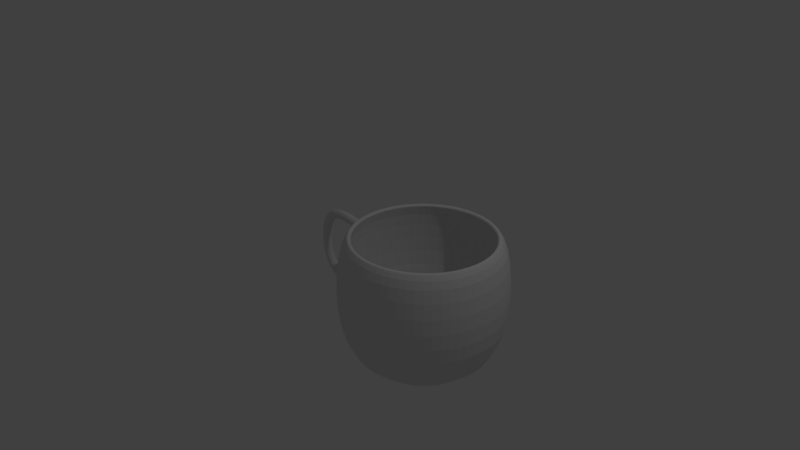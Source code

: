 # Source: teacup.blend  (saved by Blender 2.78.0; exported with 4.5.12 LTS)
import bpy
from mathutils import Matrix  # noqa: F401  (used for matrix-valued properties, if any)

bpy.ops.wm.read_factory_settings(use_empty=True)
scene = bpy.context.scene
scene.name = 'Scene'

# ---- collections
col_collection_1 = bpy.data.collections.new('Collection 1'); scene.collection.children.link(col_collection_1)

# ---- world
world_world = bpy.data.worlds.new('World'); scene.world = world_world
world_world.color = (0.05088, 0.05088, 0.05088)
world_world.use_sun_shadow = False
world_world.sun_shadow_jitter_overblur = 0.0
world_world.cycles.sampling_method = 'MANUAL'

# ---- cameras
cam_camera = bpy.data.cameras.new('Camera')
cam_camera.clip_end = 100.0
cam_camera.lens = 35.0
cam_camera.sensor_width = 32.0
cam_camera.sensor_height = 18.0
cam_camera.ortho_scale = 7.314
cam_camera.dof.focus_distance = 0.0
cam_camera.dof.aperture_fstop = 128.0

# ---- lights
light_lamp = bpy.data.lights.new('Lamp', 'POINT')
light_lamp.transmission_factor = 0.0
light_lamp.cutoff_distance = 30.0
light_lamp.energy = 100.0
light_lamp.shadow_buffer_clip_start = 1.001
light_lamp.shadow_soft_size = 0.1
light_lamp.shadow_maximum_resolution = 0.006
light_lamp.use_absolute_resolution = True

# ---- meshes
me_cylinder = bpy.data.meshes.new('Cylinder')
me_cylinder.from_pydata([(-1.064, -0.06699, 0.3833), (-1.043, 0.01741, 0.4815), (-1.064, 0.1018, 0.3833), (-1.085, 0.01741, 0.2851), (-1.134, -0.06699, 0.398), (-1.115, 0.01741, 0.4965), (-1.134, 0.1018, 0.398), (-1.154, 0.01741, 0.2995), (-1.2, -0.06699, 0.4107), (-1.182, 0.01741, 0.5096), (-1.2, 0.1018, 0.4107), (-1.218, 0.01741, 0.3119), (-1.261, -0.06699, 0.4214), (-1.245, 0.01741, 0.5206), (-1.261, 0.1018, 0.4214), (-1.278, 0.01741, 0.3222), (-1.318, -0.06699, 0.4299), (-1.304, 0.01741, 0.5295), (-1.318, 0.1018, 0.4299), (-1.332, 0.01741, 0.3304), (-1.371, -0.06699, 0.4364), (-1.36, 0.01741, 0.5363), (-1.371, 0.1018, 0.4364), (-1.381, 0.01741, 0.3365), (-1.419, -0.06699, 0.4408), (-1.412, 0.01741, 0.541), (-1.419, 0.1018, 0.4408), (-1.426, 0.01741, 0.3406), (-1.464, -0.06699, 0.4431), (-1.461, 0.01741, 0.5435), (-1.464, 0.1018, 0.4431), (-1.467, 0.01741, 0.3426), (-1.505, -0.06699, 0.4433), (-1.508, 0.01741, 0.5437), (-1.505, 0.1018, 0.4433), (-1.503, 0.01741, 0.3428), (-1.544, -0.06699, 0.4414), (-1.552, 0.01741, 0.5415), (-1.544, 0.1018, 0.4414), (-1.536, 0.01741, 0.3413), (-1.579, -0.06699, 0.4375), (-1.593, 0.01741, 0.5369), (-1.579, 0.1018, 0.4375), (-1.564, 0.01741, 0.3381), (-1.611, -0.06699, 0.4315), (-1.633, 0.01741, 0.5295), (-1.611, 0.1018, 0.4315), (-1.589, 0.01741, 0.3335), (-1.64, -0.06699, 0.4235), (-1.671, 0.01741, 0.5193), (-1.64, 0.1018, 0.4235), (-1.61, 0.01741, 0.3278), (-1.668, -0.06699, 0.4136), (-1.707, 0.01741, 0.5062), (-1.668, 0.1018, 0.4136), (-1.628, 0.01741, 0.321), (-1.692, -0.06699, 0.4018), (-1.74, 0.01741, 0.4902), (-1.692, 0.1018, 0.4018), (-1.644, 0.01741, 0.3134), (-1.715, -0.06699, 0.3881), (-1.771, 0.01741, 0.4712), (-1.715, 0.1018, 0.3881), (-1.658, 0.01741, 0.305), (-1.735, -0.06699, 0.3726), (-1.8, 0.01741, 0.4496), (-1.735, 0.1018, 0.3726), (-1.671, 0.01741, 0.2956), (-1.754, -0.06699, 0.3554), (-1.826, 0.01741, 0.4257), (-1.754, 0.1018, 0.3554), (-1.682, 0.01741, 0.2851), (-1.771, -0.06699, 0.3365), (-1.849, 0.01741, 0.3998), (-1.771, 0.1018, 0.3365), (-1.693, 0.01741, 0.2732), (-1.786, -0.06699, 0.3159), (-1.869, 0.01741, 0.3722), (-1.786, 0.1018, 0.3159), (-1.703, 0.01741, 0.2597), (-1.799, -0.06699, 0.2939), (-1.887, 0.01741, 0.3434), (-1.799, 0.1018, 0.2939), (-1.712, 0.01741, 0.2445), (-1.812, -0.06699, 0.2705), (-1.902, 0.01741, 0.3135), (-1.812, 0.1018, 0.2705), (-1.721, 0.01741, 0.2274), (-1.822, -0.06699, 0.2457), (-1.916, 0.01741, 0.2827), (-1.822, 0.1018, 0.2457), (-1.729, 0.01741, 0.2086), (-1.832, -0.06699, 0.2197), (-1.927, 0.01741, 0.2512), (-1.832, 0.1018, 0.2197), (-1.736, 0.01741, 0.1881), (-1.84, -0.06699, 0.1925), (-1.937, 0.01741, 0.219), (-1.84, 0.1018, 0.1925), (-1.743, 0.01741, 0.1661), (-1.847, -0.06699, 0.1644), (-1.945, 0.01741, 0.1862), (-1.847, 0.1018, 0.1644), (-1.749, 0.01741, 0.1426), (-1.853, -0.06699, 0.1353), (-1.951, 0.01741, 0.1528), (-1.853, 0.1018, 0.1353), (-1.754, 0.01741, 0.1178), (-1.857, -0.06699, 0.1055), (-1.957, 0.01741, 0.119), (-1.857, 0.1018, 0.1055), (-1.758, 0.01741, 0.09206), (-1.861, -0.06699, 0.07506), (-1.961, 0.01741, 0.0847), (-1.861, 0.1018, 0.07506), (-1.761, 0.01741, 0.06543), (-1.863, -0.06699, 0.04412), (-1.963, 0.01741, 0.05007), (-1.863, 0.1018, 0.04412), (-1.763, 0.01741, 0.03817), (-1.864, -0.06699, 0.01283), (-1.965, 0.01741, 0.01516), (-1.864, 0.1018, 0.01283), (-1.764, 0.01741, 0.01049), (-1.864, -0.06699, -0.01867), (-1.965, 0.01741, -0.01995), (-1.864, 0.1018, -0.01867), (-1.764, 0.01741, -0.01739), (-1.864, -0.06699, -0.05022), (-1.964, 0.01741, -0.05519), (-1.864, 0.1018, -0.05022), (-1.763, 0.01741, -0.04525), (-1.861, -0.06699, -0.08169), (-1.961, 0.01741, -0.09048), (-1.861, 0.1018, -0.08169), (-1.761, 0.01741, -0.07289), (-1.858, -0.06699, -0.1129), (-1.958, 0.01741, -0.1257), (-1.858, 0.1018, -0.1129), (-1.758, 0.01741, -0.1001), (-1.853, -0.06699, -0.1438), (-1.952, 0.01741, -0.1609), (-1.853, 0.1018, -0.1438), (-1.754, 0.01741, -0.1267), (-1.847, -0.06699, -0.1741), (-1.946, 0.01741, -0.1959), (-1.847, 0.1018, -0.1741), (-1.749, 0.01741, -0.1524), (-1.84, -0.06699, -0.2038), (-1.937, 0.01741, -0.2306), (-1.84, 0.1018, -0.2038), (-1.743, 0.01741, -0.1771), (-1.831, -0.06699, -0.2328), (-1.926, 0.01741, -0.2649), (-1.831, 0.1018, -0.2328), (-1.736, 0.01741, -0.2006), (-1.821, -0.06699, -0.2608), (-1.914, 0.01741, -0.2988), (-1.821, 0.1018, -0.2608), (-1.728, 0.01741, -0.2228), (-1.809, -0.06699, -0.2878), (-1.899, 0.01741, -0.332), (-1.809, 0.1018, -0.2878), (-1.719, 0.01741, -0.2436), (-1.795, -0.06699, -0.3136), (-1.882, 0.01741, -0.3645), (-1.795, 0.1018, -0.3136), (-1.708, 0.01741, -0.2628), (-1.779, -0.06699, -0.3382), (-1.861, 0.01741, -0.3959), (-1.779, 0.1018, -0.3382), (-1.697, 0.01741, -0.2805), (-1.761, -0.06699, -0.3614), (-1.838, 0.01741, -0.4261), (-1.761, 0.1018, -0.3614), (-1.685, 0.01741, -0.2968), (-1.742, -0.06699, -0.3831), (-1.812, 0.01741, -0.4545), (-1.742, 0.1018, -0.3831), (-1.671, 0.01741, -0.3117), (-1.719, -0.06699, -0.4032), (-1.783, 0.01741, -0.4809), (-1.719, 0.1018, -0.4032), (-1.656, 0.01741, -0.3254), (-1.694, -0.06699, -0.4215), (-1.75, 0.01741, -0.505), (-1.694, 0.1018, -0.4215), (-1.639, 0.01741, -0.338), (-1.667, -0.06699, -0.438), (-1.715, 0.01741, -0.5264), (-1.667, 0.1018, -0.438), (-1.619, 0.01741, -0.3496), (-1.637, -0.06699, -0.4526), (-1.676, 0.01741, -0.5449), (-1.637, 0.1018, -0.4526), (-1.597, 0.01741, -0.3602), (-1.604, -0.06699, -0.4651), (-1.635, 0.01741, -0.5605), (-1.604, 0.1018, -0.4651), (-1.572, 0.01741, -0.3697), (-1.567, -0.06699, -0.4755), (-1.591, 0.01741, -0.5731), (-1.567, 0.1018, -0.4755), (-1.543, 0.01741, -0.3779), (-1.527, -0.06699, -0.4837), (-1.544, 0.01741, -0.5827), (-1.527, 0.1018, -0.4837), (-1.51, 0.01741, -0.3846), (-1.483, -0.06699, -0.4895), (-1.494, 0.01741, -0.5895), (-1.483, 0.1018, -0.4895), (-1.473, 0.01741, -0.3896), (-1.436, -0.06699, -0.493), (-1.44, 0.01741, -0.5933), (-1.436, 0.1018, -0.493), (-1.431, 0.01741, -0.3926), (-1.384, -0.06699, -0.4939), (-1.384, 0.01741, -0.5943), (-1.384, 0.1018, -0.4939), (-1.385, 0.01741, -0.3934), (-1.328, -0.06699, -0.4922), (-1.323, 0.01741, -0.5926), (-1.328, 0.1018, -0.4922), (-1.333, 0.01741, -0.3919), (-1.268, -0.06699, -0.4879), (-1.259, 0.01741, -0.588), (-1.268, 0.1018, -0.4879), (-1.277, 0.01741, -0.3878), (-1.202, -0.06699, -0.4808), (-1.19, 0.01741, -0.5805), (-1.202, 0.1018, -0.4808), (-1.214, 0.01741, -0.3811), (-1.131, -0.06699, -0.4709), (-1.116, 0.01741, -0.5702), (-1.131, 0.1018, -0.4709), (-1.147, 0.01741, -0.3716), (-1.055, -0.06699, -0.4581), (-1.037, 0.01741, -0.557), (-1.055, 0.1018, -0.4581), (-1.073, 0.01741, -0.3592), (2.743e-08, 6.583e-08, -1.0), (2.743e-08, 0.7618, -1.0), (9.395e-09, 0.9184, 0.7094), (0.1486, 0.7472, -1.0), (0.1792, 0.9008, 0.7094), (0.2915, 0.7038, -1.0), (0.3515, 0.8485, 0.7094), (0.4232, 0.6334, -1.0), (0.5102, 0.7636, 0.7094), (0.5387, 0.5387, -1.0), (0.6494, 0.6494, 0.7094), (0.6334, 0.4232, -1.0), (0.7636, 0.5102, 0.7094), (0.7038, 0.2915, -1.0), (0.8485, 0.3515, 0.7094), (0.7472, 0.1486, -1.0), (0.9008, 0.1792, 0.7094), (0.7618, 1.233e-07, -1.0), (0.9184, 9.189e-08, 0.7094), (0.7472, -0.1486, -1.0), (0.9008, -0.1792, 0.7094), (0.7038, -0.2915, -1.0), (0.8485, -0.3515, 0.7094), (0.6334, -0.4232, -1.0), (0.7636, -0.5102, 0.7094), (0.5387, -0.5387, -1.0), (0.6494, -0.6494, 0.7094), (0.4232, -0.6334, -1.0), (0.5102, -0.7636, 0.7094), (0.2915, -0.7038, -1.0), (0.3515, -0.8485, 0.7094), (0.1486, -0.7472, -1.0), (0.1792, -0.9008, 0.7094), (-2.208e-07, -0.7618, -1.0), (-2.899e-07, -0.9184, 0.7094), (-0.1486, -0.7472, -1.0), (-0.1792, -0.9008, 0.7094), (-0.2915, -0.7038, -1.0), (-0.3515, -0.8485, 0.7094), (-0.4232, -0.6334, -1.0), (-0.5102, -0.7636, 0.7094), (-0.5387, -0.5387, -1.0), (-0.6494, -0.6494, 0.7094), (-0.6334, -0.4232, -1.0), (-0.7636, -0.5102, 0.7094), (-0.7038, -0.2915, -1.0), (-0.8485, -0.3515, 0.7094), (-0.7472, -0.1486, -1.0), (-0.9008, -0.1792, 0.7094), (-0.7618, 8.014e-07, -1.0), (-0.9184, 9.094e-07, 0.7094), (-0.7472, 0.1486, -1.0), (-0.9008, 0.1792, 0.7094), (-0.7038, 0.2915, -1.0), (-0.8485, 0.3515, 0.7094), (-0.6334, 0.4232, -1.0), (-0.7636, 0.5102, 0.7094), (-0.5387, 0.5387, -1.0), (-0.6494, 0.6494, 0.7094), (-0.4232, 0.6334, -1.0), (-0.5102, 0.7636, 0.7094), (-0.2915, 0.7038, -1.0), (-0.3515, 0.8485, 0.7094), (-0.1486, 0.7472, -1.0), (-0.1792, 0.9008, 0.7094), (0.0, 1.0, -0.6), (-3.492e-09, 1.065, -0.2), (-3.492e-09, 1.065, 0.2), (0.0, 1.0, 0.6), (0.1951, 0.9808, 0.6), (0.2078, 1.045, 0.2), (0.2078, 1.045, -0.2), (0.1951, 0.9808, -0.6), (0.3827, 0.9239, 0.6), (0.4076, 0.9841, 0.2), (0.4076, 0.9841, -0.2), (0.3827, 0.9239, -0.6), (0.5556, 0.8315, 0.6), (0.5918, 0.8857, 0.2), (0.5918, 0.8857, -0.2), (0.5556, 0.8315, -0.6), (0.7071, 0.7071, 0.6), (0.7532, 0.7532, 0.2), (0.7532, 0.7532, -0.2), (0.7071, 0.7071, -0.6), (0.8315, 0.5556, 0.6), (0.8857, 0.5918, 0.2), (0.8857, 0.5918, -0.2), (0.8315, 0.5556, -0.6), (0.9239, 0.3827, 0.6), (0.9841, 0.4076, 0.2), (0.9841, 0.4076, -0.2), (0.9239, 0.3827, -0.6), (0.9808, 0.1951, 0.6), (1.045, 0.2078, 0.2), (1.045, 0.2078, -0.2), (0.9808, 0.1951, -0.6), (1.0, 7.55e-08, 0.6), (1.065, 5.965e-08, 0.2), (1.065, 5.965e-08, -0.2), (1.0, 7.55e-08, -0.6), (0.9808, -0.1951, 0.6), (1.045, -0.2078, 0.2), (1.045, -0.2078, -0.2), (0.9808, -0.1951, -0.6), (0.9239, -0.3827, 0.6), (0.9841, -0.4076, 0.2), (0.9841, -0.4076, -0.2), (0.9239, -0.3827, -0.6), (0.8315, -0.5556, 0.6), (0.8857, -0.5918, 0.2), (0.8857, -0.5918, -0.2), (0.8315, -0.5556, -0.6), (0.7071, -0.7071, 0.6), (0.7532, -0.7532, 0.2), (0.7532, -0.7532, -0.2), (0.7071, -0.7071, -0.6), (0.5556, -0.8315, 0.6), (0.5918, -0.8857, 0.2), (0.5918, -0.8857, -0.2), (0.5556, -0.8315, -0.6), (0.3827, -0.9239, 0.6), (0.4076, -0.9841, 0.2), (0.4076, -0.9841, -0.2), (0.3827, -0.9239, -0.6), (0.1951, -0.9808, 0.6), (0.2078, -1.045, 0.2), (0.2078, -1.045, -0.2), (0.1951, -0.9808, -0.6), (-3.258e-07, -1.0, 0.6), (-3.506e-07, -1.065, 0.2), (-3.506e-07, -1.065, -0.2), (-3.258e-07, -1.0, -0.6), (-0.1951, -0.9808, 0.6), (-0.2078, -1.045, 0.2), (-0.2078, -1.045, -0.2), (-0.1951, -0.9808, -0.6), (-0.3827, -0.9239, 0.6), (-0.4076, -0.9841, 0.2), (-0.4076, -0.9841, -0.2), (-0.3827, -0.9239, -0.6), (-0.5556, -0.8315, 0.6), (-0.5918, -0.8857, 0.2), (-0.5918, -0.8857, -0.2), (-0.5556, -0.8315, -0.6), (-0.7071, -0.7071, 0.6), (-0.7532, -0.7532, 0.2), (-0.7532, -0.7532, -0.2), (-0.7071, -0.7071, -0.6), (-0.8315, -0.5556, 0.6), (-0.8857, -0.5918, 0.2), (-0.8857, -0.5918, -0.2), (-0.8315, -0.5556, -0.6), (-0.9239, -0.3827, 0.6), (-0.9841, -0.4076, 0.2), (-0.9841, -0.4076, -0.2), (-0.9239, -0.3827, -0.6), (-0.9808, -0.1951, 0.6), (-1.045, -0.2078, 0.2), (-1.045, -0.2078, -0.2), (-0.9808, -0.1951, -0.6), (-1.0, 9.656e-07, 0.6), (-1.065, 1.008e-06, 0.2), (-1.065, 1.008e-06, -0.2), (-1.0, 9.656e-07, -0.6), (-0.9808, 0.1951, 0.6), (-1.045, 0.2078, 0.2), (-1.045, 0.2078, -0.2), (-0.9808, 0.1951, -0.6), (-0.9239, 0.3827, 0.6), (-0.9841, 0.4076, 0.2), (-0.9841, 0.4076, -0.2), (-0.9239, 0.3827, -0.6), (-0.8315, 0.5556, 0.6), (-0.8857, 0.5918, 0.2), (-0.8857, 0.5918, -0.2), (-0.8315, 0.5556, -0.6), (-0.7071, 0.7071, 0.6), (-0.7532, 0.7532, 0.2), (-0.7532, 0.7532, -0.2), (-0.7071, 0.7071, -0.6), (-0.5556, 0.8315, 0.6), (-0.5918, 0.8857, 0.2), (-0.5918, 0.8857, -0.2), (-0.5556, 0.8315, -0.6), (-0.3827, 0.9239, 0.6), (-0.4076, 0.9841, 0.2), (-0.4076, 0.9841, -0.2), (-0.3827, 0.9239, -0.6), (-0.1951, 0.9808, 0.6), (-0.2078, 1.045, 0.2), (-0.2078, 1.045, -0.2), (-0.1951, 0.9808, -0.6), (9.395e-09, 0.9184, 0.7094), (0.1792, 0.9008, 0.7094), (0.3515, 0.8485, 0.7094), (0.5102, 0.7636, 0.7094), (0.6494, 0.6494, 0.7094), (0.7636, 0.5102, 0.7094), (0.8485, 0.3515, 0.7094), (0.9008, 0.1792, 0.7094), (0.9184, 9.189e-08, 0.7094), (0.9008, -0.1792, 0.7094), (0.8485, -0.3515, 0.7094), (0.7636, -0.5102, 0.7094), (0.6494, -0.6494, 0.7094), (0.5102, -0.7636, 0.7094), (0.3515, -0.8485, 0.7094), (0.1792, -0.9008, 0.7094), (-2.899e-07, -0.9184, 0.7094), (-0.1792, -0.9008, 0.7094), (-0.3515, -0.8485, 0.7094), (-0.5102, -0.7636, 0.7094), (-0.6494, -0.6494, 0.7094), (-0.7636, -0.5102, 0.7094), (-0.8485, -0.3515, 0.7094), (-0.9008, -0.1792, 0.7094), (-0.9184, 9.094e-07, 0.7094), (-0.9008, 0.1792, 0.7094), (-0.8485, 0.3515, 0.7094), (-0.7636, 0.5102, 0.7094), (-0.6494, 0.6494, 0.7094), (-0.5102, 0.7636, 0.7094), (-0.3515, 0.8485, 0.7094), (-0.1792, 0.9008, 0.7094), (1.457e-08, 0.8508, 0.7094), (0.166, 0.8344, 0.7094), (0.3256, 0.786, 0.7094), (0.4727, 0.7074, 0.7094), (0.6016, 0.6016, 0.7094), (0.7074, 0.4727, 0.7094), (0.786, 0.3256, 0.7094), (0.8344, 0.166, 0.7094), (0.8508, 1.086e-07, 0.7094), (0.8344, -0.166, 0.7094), (0.786, -0.3256, 0.7094), (0.7074, -0.4727, 0.7094), (0.6016, -0.6016, 0.7094), (0.4727, -0.7074, 0.7094), (0.3256, -0.786, 0.7094), (0.166, -0.8344, 0.7094), (-2.627e-07, -0.8508, 0.7094), (-0.166, -0.8344, 0.7094), (-0.3256, -0.786, 0.7094), (-0.4727, -0.7074, 0.7094), (-0.6016, -0.6016, 0.7094), (-0.7074, -0.4727, 0.7094), (-0.786, -0.3256, 0.7094), (-0.8344, -0.166, 0.7094), (-0.8508, 8.659e-07, 0.7094), (-0.8344, 0.166, 0.7094), (-0.786, 0.3256, 0.7094), (-0.7074, 0.4727, 0.7094), (-0.6016, 0.6016, 0.7094), (-0.4727, 0.7074, 0.7094), (-0.3256, 0.786, 0.7094), (-0.166, 0.8344, 0.7094), (3.774e-09, 0.9261, 0.5983), (0.1807, 0.9083, 0.5983), (0.3544, 0.8556, 0.5983), (0.5145, 0.77, 0.5983), (0.6549, 0.6549, 0.5983), (0.77, 0.5145, 0.5983), (0.8556, 0.3544, 0.5983), (0.9083, 0.1807, 0.5983), (0.9261, 9.229e-08, 0.5983), (0.9083, -0.1807, 0.5983), (0.8556, -0.3544, 0.5983), (0.77, -0.5145, 0.5983), (0.6549, -0.6549, 0.5983), (0.5145, -0.77, 0.5983), (0.3544, -0.8556, 0.5983), (0.1807, -0.9083, 0.5983), (-2.98e-07, -0.9261, 0.5983), (-0.1807, -0.9083, 0.5983), (-0.3544, -0.8556, 0.5983), (-0.5145, -0.77, 0.5983), (-0.6549, -0.6549, 0.5983), (-0.77, -0.5145, 0.5983), (-0.8556, -0.3544, 0.5983), (-0.9083, -0.1807, 0.5983), (-0.9261, 9.166e-07, 0.5983), (-0.9083, 0.1807, 0.5983), (-0.8556, 0.3544, 0.5983), (-0.77, 0.5145, 0.5983), (-0.6549, 0.6549, 0.5983), (-0.5145, 0.77, 0.5983), (-0.3544, 0.8556, 0.5983), (-0.1807, 0.9083, 0.5983), (7.327e-10, 0.9855, 0.2066), (0.1923, 0.9665, 0.2066), (0.3771, 0.9105, 0.2066), (0.5475, 0.8194, 0.2066), (0.6968, 0.6968, 0.2066), (0.8194, 0.5475, 0.2066), (0.9105, 0.3771, 0.2066), (0.9665, 0.1923, 0.2066), (0.9855, 7.779e-08, 0.2066), (0.9665, -0.1923, 0.2066), (0.9105, -0.3771, 0.2066), (0.8194, -0.5475, 0.2066), (0.6968, -0.6968, 0.2066), (0.5475, -0.8194, 0.2066), (0.3771, -0.9105, 0.2066), (0.1923, -0.9665, 0.2066), (-3.204e-07, -0.9855, 0.2066), (-0.1923, -0.9665, 0.2066), (-0.3771, -0.9105, 0.2066), (-0.5475, -0.8194, 0.2066), (-0.6968, -0.6968, 0.2066), (-0.8194, -0.5475, 0.2066), (-0.9105, -0.3771, 0.2066), (-0.9665, -0.1923, 0.2066), (-0.9855, 9.55e-07, 0.2066), (-0.9665, 0.1923, 0.2066), (-0.9105, 0.3771, 0.2066), (-0.8194, 0.5475, 0.2066), (-0.6968, 0.6968, 0.2066), (-0.5475, 0.8194, 0.2066), (-0.3771, 0.9105, 0.2066), (-0.1923, 0.9665, 0.2066), (-0.005847, 0.9855, -0.1968), (0.1864, 0.9665, -0.1968), (0.3713, 0.9105, -0.1968), (0.5417, 0.8194, -0.1968), (0.691, 0.6968, -0.1968), (0.8136, 0.5475, -0.1968), (0.9046, 0.3771, -0.1968), (0.9607, 0.1923, -0.1968), (0.9796, 1.32e-07, -0.1968), (0.9607, -0.1923, -0.1968), (0.9046, -0.3771, -0.1968), (0.8136, -0.5475, -0.1968), (0.691, -0.6968, -0.1968), (0.5417, -0.8194, -0.1968), (0.3713, -0.9105, -0.1968), (0.1864, -0.9665, -0.1968), (-0.005847, -0.9855, -0.1968), (-0.1981, -0.9665, -0.1968), (-0.383, -0.9105, -0.1968), (-0.5534, -0.8194, -0.1968), (-0.7027, -0.6968, -0.1968), (-0.8252, -0.5475, -0.1968), (-0.9163, -0.3771, -0.1968), (-0.9724, -0.1923, -0.1968), (-0.9913, 1.009e-06, -0.1968), (-0.9724, 0.1923, -0.1968), (-0.9163, 0.3771, -0.1968), (-0.8252, 0.5475, -0.1968), (-0.7027, 0.6968, -0.1968), (-0.5534, 0.8194, -0.1968), (-0.383, 0.9105, -0.1968), (-0.1981, 0.9665, -0.1968), (-0.005847, 0.9087, -0.5944), (0.1714, 0.8912, -0.5944), (0.3419, 0.8395, -0.5944), (0.499, 0.7555, -0.5944), (0.6367, 0.6425, -0.5944), (0.7497, 0.5048, -0.5944), (0.8336, 0.3477, -0.5944), (0.8853, 0.1773, -0.5944), (0.9028, 1.487e-07, -0.5944), (0.8853, -0.1773, -0.5944), (0.8336, -0.3477, -0.5944), (0.7497, -0.5048, -0.5944), (0.6367, -0.6425, -0.5944), (0.499, -0.7555, -0.5944), (0.3419, -0.8395, -0.5944), (0.1714, -0.8912, -0.5944), (-0.005847, -0.9087, -0.5944), (-0.1831, -0.8912, -0.5944), (-0.3536, -0.8395, -0.5944), (-0.5107, -0.7555, -0.5944), (-0.6484, -0.6425, -0.5944), (-0.7614, -0.5048, -0.5944), (-0.8453, -0.3477, -0.5944), (-0.897, -0.1773, -0.5944), (-0.9145, 9.575e-07, -0.5944), (-0.897, 0.1773, -0.5944), (-0.8453, 0.3477, -0.5944), (-0.7614, 0.5048, -0.5944), (-0.6484, 0.6425, -0.5944), (-0.5107, 0.7555, -0.5944), (-0.3536, 0.8395, -0.5944), (-0.1831, 0.8912, -0.5944), (-0.005847, 0.6731, -0.8575), (0.1255, 0.6602, -0.8575), (0.2517, 0.6219, -0.8575), (0.3681, 0.5597, -0.8575), (0.4701, 0.476, -0.8575), (0.5538, 0.374, -0.8575), (0.616, 0.2576, -0.8575), (0.6543, 0.1313, -0.8575), (0.6673, 1.961e-07, -0.8575), (0.6543, -0.1313, -0.8575), (0.616, -0.2576, -0.8575), (0.5538, -0.374, -0.8575), (0.4701, -0.476, -0.8575), (0.3681, -0.5597, -0.8575), (0.2517, -0.6219, -0.8575), (0.1255, -0.6602, -0.8575), (-0.005847, -0.6731, -0.8575), (-0.1372, -0.6602, -0.8575), (-0.2634, -0.6219, -0.8575), (-0.3798, -0.5597, -0.8575), (-0.4818, -0.476, -0.8575), (-0.5655, -0.374, -0.8575), (-0.6277, -0.2576, -0.8575), (-0.666, -0.1313, -0.8575), (-0.679, 7.953e-07, -0.8575), (-0.666, 0.1313, -0.8575), (-0.6277, 0.2576, -0.8575), (-0.5655, 0.374, -0.8575), (-0.4818, 0.476, -0.8575), (-0.3798, 0.5597, -0.8575), (-0.2634, 0.6219, -0.8575), (-0.1372, 0.6602, -0.8575), (-0.005847, 3.558e-07, -0.8575)], [], [(0, 4, 7, 3), (1, 5, 4, 0), (2, 6, 5, 1), (3, 7, 6, 2), (4, 8, 11, 7), (5, 9, 8, 4), (6, 10, 9, 5), (7, 11, 10, 6), (8, 12, 15, 11), (9, 13, 12, 8), (10, 14, 13, 9), (11, 15, 14, 10), (12, 16, 19, 15), (13, 17, 16, 12), (14, 18, 17, 13), (15, 19, 18, 14), (16, 20, 23, 19), (17, 21, 20, 16), (18, 22, 21, 17), (19, 23, 22, 18), (20, 24, 27, 23), (21, 25, 24, 20), (22, 26, 25, 21), (23, 27, 26, 22), (24, 28, 31, 27), (25, 29, 28, 24), (26, 30, 29, 25), (27, 31, 30, 26), (28, 32, 35, 31), (29, 33, 32, 28), (30, 34, 33, 29), (31, 35, 34, 30), (32, 36, 39, 35), (33, 37, 36, 32), (34, 38, 37, 33), (35, 39, 38, 34), (36, 40, 43, 39), (37, 41, 40, 36), (38, 42, 41, 37), (39, 43, 42, 38), (40, 44, 47, 43), (41, 45, 44, 40), (42, 46, 45, 41), (43, 47, 46, 42), (44, 48, 51, 47), (45, 49, 48, 44), (46, 50, 49, 45), (47, 51, 50, 46), (48, 52, 55, 51), (49, 53, 52, 48), (50, 54, 53, 49), (51, 55, 54, 50), (52, 56, 59, 55), (53, 57, 56, 52), (54, 58, 57, 53), (55, 59, 58, 54), (56, 60, 63, 59), (57, 61, 60, 56), (58, 62, 61, 57), (59, 63, 62, 58), (60, 64, 67, 63), (61, 65, 64, 60), (62, 66, 65, 61), (63, 67, 66, 62), (64, 68, 71, 67), (65, 69, 68, 64), (66, 70, 69, 65), (67, 71, 70, 66), (68, 72, 75, 71), (69, 73, 72, 68), (70, 74, 73, 69), (71, 75, 74, 70), (72, 76, 79, 75), (73, 77, 76, 72), (74, 78, 77, 73), (75, 79, 78, 74), (76, 80, 83, 79), (77, 81, 80, 76), (78, 82, 81, 77), (79, 83, 82, 78), (80, 84, 87, 83), (81, 85, 84, 80), (82, 86, 85, 81), (83, 87, 86, 82), (84, 88, 91, 87), (85, 89, 88, 84), (86, 90, 89, 85), (87, 91, 90, 86), (88, 92, 95, 91), (89, 93, 92, 88), (90, 94, 93, 89), (91, 95, 94, 90), (92, 96, 99, 95), (93, 97, 96, 92), (94, 98, 97, 93), (95, 99, 98, 94), (96, 100, 103, 99), (97, 101, 100, 96), (98, 102, 101, 97), (99, 103, 102, 98), (100, 104, 107, 103), (101, 105, 104, 100), (102, 106, 105, 101), (103, 107, 106, 102), (104, 108, 111, 107), (105, 109, 108, 104), (106, 110, 109, 105), (107, 111, 110, 106), (108, 112, 115, 111), (109, 113, 112, 108), (110, 114, 113, 109), (111, 115, 114, 110), (112, 116, 119, 115), (113, 117, 116, 112), (114, 118, 117, 113), (115, 119, 118, 114), (116, 120, 123, 119), (117, 121, 120, 116), (118, 122, 121, 117), (119, 123, 122, 118), (120, 124, 127, 123), (121, 125, 124, 120), (122, 126, 125, 121), (123, 127, 126, 122), (124, 128, 131, 127), (125, 129, 128, 124), (126, 130, 129, 125), (127, 131, 130, 126), (128, 132, 135, 131), (129, 133, 132, 128), (130, 134, 133, 129), (131, 135, 134, 130), (132, 136, 139, 135), (133, 137, 136, 132), (134, 138, 137, 133), (135, 139, 138, 134), (136, 140, 143, 139), (137, 141, 140, 136), (138, 142, 141, 137), (139, 143, 142, 138), (140, 144, 147, 143), (141, 145, 144, 140), (142, 146, 145, 141), (143, 147, 146, 142), (144, 148, 151, 147), (145, 149, 148, 144), (146, 150, 149, 145), (147, 151, 150, 146), (148, 152, 155, 151), (149, 153, 152, 148), (150, 154, 153, 149), (151, 155, 154, 150), (152, 156, 159, 155), (153, 157, 156, 152), (154, 158, 157, 153), (155, 159, 158, 154), (156, 160, 163, 159), (157, 161, 160, 156), (158, 162, 161, 157), (159, 163, 162, 158), (160, 164, 167, 163), (161, 165, 164, 160), (162, 166, 165, 161), (163, 167, 166, 162), (164, 168, 171, 167), (165, 169, 168, 164), (166, 170, 169, 165), (167, 171, 170, 166), (168, 172, 175, 171), (169, 173, 172, 168), (170, 174, 173, 169), (171, 175, 174, 170), (172, 176, 179, 175), (173, 177, 176, 172), (174, 178, 177, 173), (175, 179, 178, 174), (176, 180, 183, 179), (177, 181, 180, 176), (178, 182, 181, 177), (179, 183, 182, 178), (180, 184, 187, 183), (181, 185, 184, 180), (182, 186, 185, 181), (183, 187, 186, 182), (184, 188, 191, 187), (185, 189, 188, 184), (186, 190, 189, 185), (187, 191, 190, 186), (188, 192, 195, 191), (189, 193, 192, 188), (190, 194, 193, 189), (191, 195, 194, 190), (192, 196, 199, 195), (193, 197, 196, 192), (194, 198, 197, 193), (195, 199, 198, 194), (196, 200, 203, 199), (197, 201, 200, 196), (198, 202, 201, 197), (199, 203, 202, 198), (200, 204, 207, 203), (201, 205, 204, 200), (202, 206, 205, 201), (203, 207, 206, 202), (204, 208, 211, 207), (205, 209, 208, 204), (206, 210, 209, 205), (207, 211, 210, 206), (208, 212, 215, 211), (209, 213, 212, 208), (210, 214, 213, 209), (211, 215, 214, 210), (212, 216, 219, 215), (213, 217, 216, 212), (214, 218, 217, 213), (215, 219, 218, 214), (216, 220, 223, 219), (217, 221, 220, 216), (218, 222, 221, 217), (219, 223, 222, 218), (220, 224, 227, 223), (221, 225, 224, 220), (222, 226, 225, 221), (223, 227, 226, 222), (224, 228, 231, 227), (225, 229, 228, 224), (226, 230, 229, 225), (227, 231, 230, 226), (228, 232, 235, 231), (229, 233, 232, 228), (230, 234, 233, 229), (231, 235, 234, 230), (232, 236, 239, 235), (233, 237, 236, 232), (234, 238, 237, 233), (235, 239, 238, 234), (240, 241, 243), (308, 242, 244, 309), (240, 243, 245), (309, 244, 246, 313), (240, 245, 247), (313, 246, 248, 317), (240, 247, 249), (317, 248, 250, 321), (240, 249, 251), (321, 250, 252, 325), (240, 251, 253), (325, 252, 254, 329), (240, 253, 255), (329, 254, 256, 333), (240, 255, 257), (333, 256, 258, 337), (240, 257, 259), (337, 258, 260, 341), (240, 259, 261), (341, 260, 262, 345), (240, 261, 263), (345, 262, 264, 349), (240, 263, 265), (349, 264, 266, 353), (240, 265, 267), (353, 266, 268, 357), (240, 267, 269), (357, 268, 270, 361), (240, 269, 271), (361, 270, 272, 365), (240, 271, 273), (365, 272, 274, 369), (240, 273, 275), (369, 274, 276, 373), (240, 275, 277), (373, 276, 278, 377), (240, 277, 279), (377, 278, 280, 381), (240, 279, 281), (381, 280, 282, 385), (240, 281, 283), (385, 282, 284, 389), (240, 283, 285), (389, 284, 286, 393), (240, 285, 287), (393, 286, 288, 397), (240, 287, 289), (397, 288, 290, 401), (240, 289, 291), (401, 290, 292, 405), (240, 291, 293), (405, 292, 294, 409), (240, 293, 295), (409, 294, 296, 413), (240, 295, 297), (413, 296, 298, 417), (240, 297, 299), (417, 298, 300, 421), (240, 299, 301), (421, 300, 302, 425), (240, 301, 303), (425, 302, 304, 429), (240, 303, 241), (429, 304, 242, 308), (303, 432, 305, 241), (432, 431, 306, 305), (431, 430, 307, 306), (430, 429, 308, 307), (301, 428, 432, 303), (428, 427, 431, 432), (427, 426, 430, 431), (426, 425, 429, 430), (299, 424, 428, 301), (424, 423, 427, 428), (423, 422, 426, 427), (422, 421, 425, 426), (297, 420, 424, 299), (420, 419, 423, 424), (419, 418, 422, 423), (418, 417, 421, 422), (295, 416, 420, 297), (416, 415, 419, 420), (415, 414, 418, 419), (414, 413, 417, 418), (293, 412, 416, 295), (412, 411, 415, 416), (411, 410, 414, 415), (410, 409, 413, 414), (291, 408, 412, 293), (408, 407, 411, 412), (407, 406, 410, 411), (406, 405, 409, 410), (289, 404, 408, 291), (238, 408, 404, 237), (403, 402, 406, 407), (2, 406, 402, 3), (287, 400, 404, 289), (238, 239, 403, 407, 408), (399, 398, 402, 403), (2, 1, 401, 405, 406), (285, 396, 400, 287), (396, 395, 399, 400), (395, 394, 398, 399), (394, 393, 397, 398), (283, 392, 396, 285), (392, 391, 395, 396), (391, 390, 394, 395), (390, 389, 393, 394), (281, 388, 392, 283), (388, 387, 391, 392), (387, 386, 390, 391), (386, 385, 389, 390), (279, 384, 388, 281), (384, 383, 387, 388), (383, 382, 386, 387), (382, 381, 385, 386), (277, 380, 384, 279), (380, 379, 383, 384), (379, 378, 382, 383), (378, 377, 381, 382), (275, 376, 380, 277), (376, 375, 379, 380), (375, 374, 378, 379), (374, 373, 377, 378), (273, 372, 376, 275), (372, 371, 375, 376), (371, 370, 374, 375), (370, 369, 373, 374), (271, 368, 372, 273), (368, 367, 371, 372), (367, 366, 370, 371), (366, 365, 369, 370), (269, 364, 368, 271), (364, 363, 367, 368), (363, 362, 366, 367), (362, 361, 365, 366), (267, 360, 364, 269), (360, 359, 363, 364), (359, 358, 362, 363), (358, 357, 361, 362), (265, 356, 360, 267), (356, 355, 359, 360), (355, 354, 358, 359), (354, 353, 357, 358), (263, 352, 356, 265), (352, 351, 355, 356), (351, 350, 354, 355), (350, 349, 353, 354), (261, 348, 352, 263), (348, 347, 351, 352), (347, 346, 350, 351), (346, 345, 349, 350), (259, 344, 348, 261), (344, 343, 347, 348), (343, 342, 346, 347), (342, 341, 345, 346), (257, 340, 344, 259), (340, 339, 343, 344), (339, 338, 342, 343), (338, 337, 341, 342), (255, 336, 340, 257), (336, 335, 339, 340), (335, 334, 338, 339), (334, 333, 337, 338), (253, 332, 336, 255), (332, 331, 335, 336), (331, 330, 334, 335), (330, 329, 333, 334), (251, 328, 332, 253), (328, 327, 331, 332), (327, 326, 330, 331), (326, 325, 329, 330), (249, 324, 328, 251), (324, 323, 327, 328), (323, 322, 326, 327), (322, 321, 325, 326), (247, 320, 324, 249), (320, 319, 323, 324), (319, 318, 322, 323), (318, 317, 321, 322), (245, 316, 320, 247), (316, 315, 319, 320), (315, 314, 318, 319), (314, 313, 317, 318), (243, 312, 316, 245), (312, 311, 315, 316), (311, 310, 314, 315), (310, 309, 313, 314), (241, 305, 312, 243), (305, 306, 311, 312), (306, 307, 310, 311), (307, 308, 309, 310), (239, 236, 400, 399, 403), (237, 404, 400, 236), (1, 0, 398, 397, 401), (3, 402, 398, 0), (294, 292, 458, 459), (274, 272, 448, 449), (254, 252, 438, 439), (288, 286, 455, 456), (268, 266, 445, 446), (248, 246, 435, 436), (302, 300, 462, 463), (282, 280, 452, 453), (262, 260, 442, 443), (296, 294, 459, 460), (276, 274, 449, 450), (256, 254, 439, 440), (290, 288, 456, 457), (270, 268, 446, 447), (250, 248, 436, 437), (244, 242, 433, 434), (304, 302, 463, 464), (284, 282, 453, 454), (264, 262, 443, 444), (298, 296, 460, 461), (278, 276, 450, 451), (258, 256, 440, 441), (292, 290, 457, 458), (242, 304, 464, 433), (272, 270, 447, 448), (252, 250, 437, 438), (286, 284, 454, 455), (266, 264, 444, 445), (246, 244, 434, 435), (300, 298, 461, 462), (280, 278, 451, 452), (260, 258, 441, 442), (456, 455, 487, 488), (443, 442, 474, 475), (457, 456, 488, 489), (444, 443, 475, 476), (458, 457, 489, 490), (445, 444, 476, 477), (459, 458, 490, 491), (446, 445, 477, 478), (460, 459, 491, 492), (447, 446, 478, 479), (434, 433, 465, 466), (461, 460, 492, 493), (448, 447, 479, 480), (435, 434, 466, 467), (462, 461, 493, 494), (449, 448, 480, 481), (436, 435, 467, 468), (463, 462, 494, 495), (450, 449, 481, 482), (437, 436, 468, 469), (464, 463, 495, 496), (451, 450, 482, 483), (438, 437, 469, 470), (433, 464, 496, 465), (452, 451, 483, 484), (439, 438, 470, 471), (453, 452, 484, 485), (440, 439, 471, 472), (454, 453, 485, 486), (441, 440, 472, 473), (455, 454, 486, 487), (442, 441, 473, 474), (491, 490, 522, 523), (478, 477, 509, 510), (492, 491, 523, 524), (479, 478, 510, 511), (466, 465, 497, 498), (493, 492, 524, 525), (480, 479, 511, 512), (467, 466, 498, 499), (494, 493, 525, 526), (481, 480, 512, 513), (468, 467, 499, 500), (495, 494, 526, 527), (482, 481, 513, 514), (469, 468, 500, 501), (496, 495, 527, 528), (483, 482, 514, 515), (470, 469, 501, 502), (465, 496, 528, 497), (484, 483, 515, 516), (471, 470, 502, 503), (485, 484, 516, 517), (472, 471, 503, 504), (486, 485, 517, 518), (473, 472, 504, 505), (487, 486, 518, 519), (474, 473, 505, 506), (488, 487, 519, 520), (475, 474, 506, 507), (489, 488, 520, 521), (476, 475, 507, 508), (490, 489, 521, 522), (477, 476, 508, 509), (499, 498, 530, 531), (526, 525, 557, 558), (513, 512, 544, 545), (500, 499, 531, 532), (527, 526, 558, 559), (514, 513, 545, 546), (501, 500, 532, 533), (528, 527, 559, 560), (515, 514, 546, 547), (502, 501, 533, 534), (497, 528, 560, 529), (516, 515, 547, 548), (503, 502, 534, 535), (517, 516, 548, 549), (504, 503, 535, 536), (518, 517, 549, 550), (505, 504, 536, 537), (519, 518, 550, 551), (506, 505, 537, 538), (520, 519, 551, 552), (507, 506, 538, 539), (521, 520, 552, 553), (508, 507, 539, 540), (522, 521, 553, 554), (509, 508, 540, 541), (523, 522, 554, 555), (510, 509, 541, 542), (524, 523, 555, 556), (511, 510, 542, 543), (498, 497, 529, 530), (525, 524, 556, 557), (512, 511, 543, 544), (534, 533, 565, 566), (529, 560, 592, 561), (548, 547, 579, 580), (535, 534, 566, 567), (549, 548, 580, 581), (536, 535, 567, 568), (550, 549, 581, 582), (537, 536, 568, 569), (551, 550, 582, 583), (538, 537, 569, 570), (552, 551, 583, 584), (539, 538, 570, 571), (553, 552, 584, 585), (540, 539, 571, 572), (554, 553, 585, 586), (541, 540, 572, 573), (555, 554, 586, 587), (542, 541, 573, 574), (556, 555, 587, 588), (543, 542, 574, 575), (530, 529, 561, 562), (557, 556, 588, 589), (544, 543, 575, 576), (531, 530, 562, 563), (558, 557, 589, 590), (545, 544, 576, 577), (532, 531, 563, 564), (559, 558, 590, 591), (546, 545, 577, 578), (533, 532, 564, 565), (560, 559, 591, 592), (547, 546, 578, 579), (569, 568, 600, 601), (583, 582, 614, 615), (570, 569, 601, 602), (584, 583, 615, 616), (571, 570, 602, 603), (585, 584, 616, 617), (572, 571, 603, 604), (586, 585, 617, 618), (573, 572, 604, 605), (587, 586, 618, 619), (574, 573, 605, 606), (588, 587, 619, 620), (575, 574, 606, 607), (562, 561, 593, 594), (589, 588, 620, 621), (576, 575, 607, 608), (563, 562, 594, 595), (590, 589, 621, 622), (577, 576, 608, 609), (564, 563, 595, 596), (591, 590, 622, 623), (578, 577, 609, 610), (565, 564, 596, 597), (592, 591, 623, 624), (579, 578, 610, 611), (566, 565, 597, 598), (561, 592, 624, 593), (580, 579, 611, 612), (567, 566, 598, 599), (581, 580, 612, 613), (568, 567, 599, 600), (582, 581, 613, 614), (604, 603, 635, 636), (618, 617, 649, 650), (605, 604, 636, 637), (619, 618, 650, 651), (606, 605, 637, 638), (620, 619, 651, 652), (607, 606, 638, 639), (594, 593, 625, 626), (621, 620, 652, 653), (608, 607, 639, 640), (595, 594, 626, 627), (622, 621, 653, 654), (609, 608, 640, 641), (596, 595, 627, 628), (623, 622, 654, 655), (610, 609, 641, 642), (597, 596, 628, 629), (624, 623, 655, 656), (611, 610, 642, 643), (598, 597, 629, 630), (593, 624, 656, 625), (612, 611, 643, 644), (599, 598, 630, 631), (613, 612, 644, 645), (600, 599, 631, 632), (614, 613, 645, 646), (601, 600, 632, 633), (615, 614, 646, 647), (602, 601, 633, 634), (616, 615, 647, 648), (603, 602, 634, 635), (617, 616, 648, 649), (639, 638, 657), (626, 625, 657), (653, 652, 657), (640, 639, 657), (627, 626, 657), (654, 653, 657), (641, 640, 657), (628, 627, 657), (655, 654, 657), (642, 641, 657), (629, 628, 657), (656, 655, 657), (643, 642, 657), (630, 629, 657), (625, 656, 657), (644, 643, 657), (631, 630, 657), (645, 644, 657), (632, 631, 657), (646, 645, 657), (633, 632, 657), (647, 646, 657), (634, 633, 657), (648, 647, 657), (635, 634, 657), (649, 648, 657), (636, 635, 657), (650, 649, 657), (637, 636, 657), (651, 650, 657), (638, 637, 657), (652, 651, 657)])
me_cylinder.polygons.foreach_set('use_smooth', [1, 1, 1, 1, 1, 1, 1, 1, 1, 1, 1, 1, 1, 1, 1, 1, 1, 1, 1, 1, 1, 1, 1, 1, 1, 1, 1, 1, 1, 1, 1, 1, 1, 1, 1, 1, 1, 1, 1, 1, 1, 1, 1, 1, 1, 1, 1, 1, 1, 1, 1, 1, 1, 1, 1, 1, 1, 1, 1, 1, 1, 1, 1, 1, 1, 1, 1, 1, 1, 1, 1, 1, 1, 1, 1, 1, 1, 1, 1, 1, 1, 1, 1, 1, 1, 1, 1, 1, 1, 1, 1, 1, 1, 1, 1, 1, 1, 1, 1, 1, 1, 1, 1, 1, 1, 1, 1, 1, 1, 1, 1, 1, 1, 1, 1, 1, 1, 1, 1, 1, 1, 1, 1, 1, 1, 1, 1, 1, 1, 1, 1, 1, 1, 1, 1, 1, 1, 1, 1, 1, 1, 1, 1, 1, 1, 1, 1, 1, 1, 1, 1, 1, 1, 1, 1, 1, 1, 1, 1, 1, 1, 1, 1, 1, 1, 1, 1, 1, 1, 1, 1, 1, 1, 1, 1, 1, 1, 1, 1, 1, 1, 1, 1, 1, 1, 1, 1, 1, 1, 1, 1, 1, 1, 1, 1, 1, 1, 1, 1, 1, 1, 1, 1, 1, 1, 1, 1, 1, 1, 1, 1, 1, 1, 1, 1, 1, 1, 1, 1, 1, 1, 1, 1, 1, 1, 1, 1, 1, 1, 1, 1, 1, 1, 1, 1, 1, 0, 0, 0, 0, 0, 0, 0, 0, 0, 0, 0, 0, 0, 0, 0, 0, 0, 0, 0, 0, 0, 0, 0, 0, 0, 0, 0, 0, 0, 0, 0, 0, 0, 0, 0, 0, 0, 0, 0, 0, 0, 0, 0, 0, 0, 0, 0, 0, 0, 0, 0, 0, 0, 0, 0, 0, 0, 0, 0, 0, 0, 0, 0, 0, 0, 0, 0, 0, 0, 0, 0, 0, 0, 0, 0, 0, 0, 0, 0, 0, 0, 0, 0, 0, 0, 0, 0, 0, 0, 0, 0, 0, 0, 1, 0, 1, 0, 1, 0, 1, 0, 0, 0, 0, 0, 0, 0, 0, 0, 0, 0, 0, 0, 0, 0, 0, 0, 0, 0, 0, 0, 0, 0, 0, 0, 0, 0, 0, 0, 0, 0, 0, 0, 0, 0, 0, 0, 0, 0, 0, 0, 0, 0, 0, 0, 0, 0, 0, 0, 0, 0, 0, 0, 0, 0, 0, 0, 0, 0, 0, 0, 0, 0, 0, 0, 0, 0, 0, 0, 0, 0, 0, 0, 0, 0, 0, 0, 0, 0, 0, 0, 0, 0, 0, 0, 0, 0, 0, 0, 0, 0, 0, 1, 1, 1, 1, 0, 0, 0, 0, 0, 0, 0, 0, 0, 0, 0, 0, 0, 0, 0, 0, 0, 0, 0, 0, 0, 0, 0, 0, 0, 0, 0, 0, 0, 0, 0, 0, 0, 0, 0, 0, 0, 0, 0, 0, 0, 0, 0, 0, 0, 0, 0, 0, 0, 0, 0, 0, 0, 0, 0, 0, 0, 0, 0, 0, 0, 0, 0, 0, 0, 0, 0, 0, 0, 0, 0, 0, 0, 0, 0, 0, 0, 0, 0, 0, 0, 0, 0, 0, 0, 0, 0, 0, 0, 0, 0, 0, 0, 0, 0, 0, 0, 0, 0, 0, 0, 0, 0, 0, 0, 0, 0, 0, 0, 0, 0, 0, 0, 0, 0, 0, 0, 0, 0, 0, 0, 0, 0, 0, 0, 0, 0, 0, 0, 0, 0, 0, 0, 0, 0, 0, 0, 0, 0, 0, 0, 0, 0, 0, 0, 0, 0, 0, 0, 0, 0, 0, 0, 0, 0, 0, 0, 0, 0, 0, 0, 0, 0, 0, 0, 0, 0, 0, 0, 0, 0, 0, 0, 0, 0, 0, 0, 0, 0, 0, 0, 0, 0, 0, 0, 0, 0, 0, 0, 0, 0, 0, 0, 0, 0, 0, 0, 0, 0, 0, 0, 0, 0, 0, 0, 0, 0, 0, 0, 0, 0, 0, 0, 0, 0, 0, 0, 0, 0, 0, 0, 0, 0, 0, 0, 0, 0, 0, 0, 0, 0, 0, 0, 0, 0, 0, 0, 0, 0, 0, 0, 0, 0, 0, 0, 0, 0, 0, 0, 0, 0, 0, 0, 0, 0, 0])
me_cylinder.use_remesh_preserve_volume = False
me_cylinder.use_remesh_preserve_attributes = False
me_cylinder.use_mirror_vertex_groups = False
me_cylinder.update()

# ---- objects
ob_cylinder = bpy.data.objects.new('Cylinder', me_cylinder)
ob_lamp = bpy.data.objects.new('Lamp', light_lamp)
ob_camera = bpy.data.objects.new('Camera', cam_camera)

# ---- transforms, parenting, visibility, modifiers, constraints
ob_cylinder.location = (1.0, -0.005599, -0.08014)
ob_cylinder.lineart.crease_threshold = 0.0
_m = ob_cylinder.modifiers.new('Subsurf', 'SUBSURF')
_m.uv_smooth = 'PRESERVE_CORNERS'
_m.quality = 1
_m.render_levels = 1
_m.show_only_control_edges = False
ob_lamp.location = (4.076, 1.005, 5.904)
ob_lamp.rotation_euler = (0.6503, 0.05522, 1.866)
ob_lamp.lock_rotations_4d = False
ob_lamp.empty_display_type = 'ARROWS'
ob_lamp.color = (0.0, 0.0, 0.0, 0.0)
ob_lamp.lineart.crease_threshold = 0.0
ob_camera.location = (7.481, -6.508, 5.344)
ob_camera.rotation_euler = (1.109, 0.0, 0.8149)
ob_camera.lock_rotations_4d = False
ob_camera.empty_display_type = 'ARROWS'
ob_camera.color = (0.0, 0.0, 0.0, 0.0)
ob_camera.display_type = 'WIRE'
ob_camera.lineart.crease_threshold = 0.0

# ---- collection membership
col_collection_1.objects.link(ob_cylinder)
col_collection_1.objects.link(ob_lamp)
col_collection_1.objects.link(ob_camera)

# ---- scene / render settings (as saved in the file)
scene.camera = ob_camera
scene.frame_start = 1; scene.frame_end = 250; scene.frame_set(1)
scene.render.engine = 'BLENDER_EEVEE_NEXT'
scene.render.resolution_percentage = 50
scene.render.dither_intensity = 0.0
scene.cycles.use_denoising = False
scene.cycles.samples = 128
scene.cycles.sampling_pattern = 'TABULATED_SOBOL'
scene.cycles.light_sampling_threshold = 0.0
scene.cycles.use_adaptive_sampling = False
scene.cycles.use_light_tree = False
scene.cycles.blur_glossy = 0.0
scene.cycles.sample_clamp_indirect = 0.0
scene.view_settings.view_transform = 'Standard'
bpy.context.view_layer.update()
